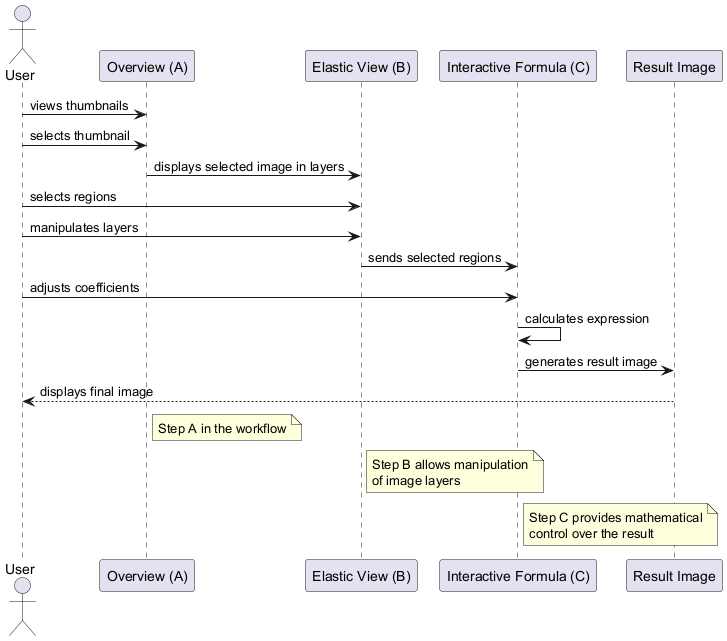

The diagram above was rendered by PlantUML. Its source (embedded in the PNG):
@startuml
actor User
participant "Overview (A)" as Overview
participant "Elastic View (B)" as ElasticView
participant "Interactive Formula (C)" as Formula
participant "Result Image" as Result

User -> Overview : views thumbnails
User -> Overview : selects thumbnail
Overview -> ElasticView : displays selected image in layers

User -> ElasticView : selects regions
User -> ElasticView : manipulates layers
ElasticView -> Formula : sends selected regions

User -> Formula : adjusts coefficients
Formula -> Formula : calculates expression
Formula -> Result : generates result image
Result --> User : displays final image

note right of Overview
  Step A in the workflow
end note

note right of ElasticView
  Step B allows manipulation
  of image layers
end note

note right of Formula
  Step C provides mathematical
  control over the result
end note
@enduml